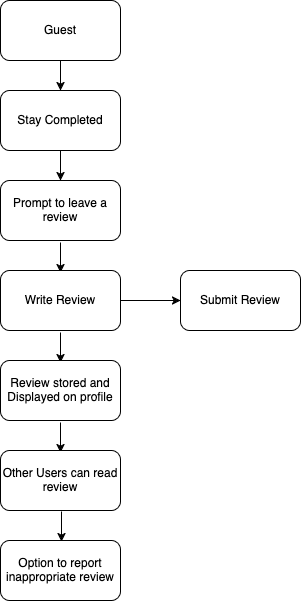

The diagram above was exported from draw.io. Its source (the exported page's mxGraphModel, read from the mxfile embedded in the PNG):
<mxGraphModel dx="946" dy="618" grid="1" gridSize="10" guides="1" tooltips="1" connect="1" arrows="1" fold="1" page="1" pageScale="1" pageWidth="850" pageHeight="1100" math="0" shadow="0">
  <root>
    <mxCell id="0" />
    <mxCell id="1" parent="0" />
    <mxCell id="WrdaumwTs1meAHa7kaYo-37" value="" style="endArrow=classic;html=1;rounded=0;exitX=0.5;exitY=1;exitDx=0;exitDy=0;entryX=0.5;entryY=0;entryDx=0;entryDy=0;" edge="1" parent="1">
      <mxGeometry width="50" height="50" relative="1" as="geometry">
        <mxPoint x="360" y="190" as="sourcePoint" />
        <mxPoint x="360" y="220" as="targetPoint" />
      </mxGeometry>
    </mxCell>
    <mxCell id="WrdaumwTs1meAHa7kaYo-38" value="" style="endArrow=classic;html=1;rounded=0;exitX=0.5;exitY=1;exitDx=0;exitDy=0;entryX=0.5;entryY=0;entryDx=0;entryDy=0;" edge="1" parent="1">
      <mxGeometry width="50" height="50" relative="1" as="geometry">
        <mxPoint x="360" y="282" as="sourcePoint" />
        <mxPoint x="360" y="312" as="targetPoint" />
      </mxGeometry>
    </mxCell>
    <mxCell id="WrdaumwTs1meAHa7kaYo-39" value="" style="endArrow=classic;html=1;rounded=0;exitX=0.5;exitY=1;exitDx=0;exitDy=0;entryX=0.5;entryY=0;entryDx=0;entryDy=0;" edge="1" parent="1">
      <mxGeometry width="50" height="50" relative="1" as="geometry">
        <mxPoint x="360" y="372" as="sourcePoint" />
        <mxPoint x="360" y="402" as="targetPoint" />
      </mxGeometry>
    </mxCell>
    <mxCell id="WrdaumwTs1meAHa7kaYo-40" value="" style="endArrow=classic;html=1;rounded=0;exitX=0.5;exitY=1;exitDx=0;exitDy=0;entryX=0.5;entryY=0;entryDx=0;entryDy=0;" edge="1" parent="1">
      <mxGeometry width="50" height="50" relative="1" as="geometry">
        <mxPoint x="360" y="462" as="sourcePoint" />
        <mxPoint x="360" y="492" as="targetPoint" />
      </mxGeometry>
    </mxCell>
    <mxCell id="WrdaumwTs1meAHa7kaYo-41" value="" style="endArrow=classic;html=1;rounded=0;exitX=0.5;exitY=1;exitDx=0;exitDy=0;entryX=0.5;entryY=0;entryDx=0;entryDy=0;" edge="1" parent="1">
      <mxGeometry width="50" height="50" relative="1" as="geometry">
        <mxPoint x="361" y="551" as="sourcePoint" />
        <mxPoint x="361" y="581" as="targetPoint" />
      </mxGeometry>
    </mxCell>
    <mxCell id="WrdaumwTs1meAHa7kaYo-45" value="" style="group" vertex="1" connectable="0" parent="1">
      <mxGeometry x="300" y="40" width="300" height="600" as="geometry" />
    </mxCell>
    <mxCell id="WrdaumwTs1meAHa7kaYo-29" value="Guest" style="rounded=1;whiteSpace=wrap;html=1;" vertex="1" parent="WrdaumwTs1meAHa7kaYo-45">
      <mxGeometry width="120" height="60" as="geometry" />
    </mxCell>
    <mxCell id="WrdaumwTs1meAHa7kaYo-30" value="Prompt to leave&amp;nbsp;a review" style="rounded=1;whiteSpace=wrap;html=1;" vertex="1" parent="WrdaumwTs1meAHa7kaYo-45">
      <mxGeometry y="180" width="120" height="60" as="geometry" />
    </mxCell>
    <mxCell id="WrdaumwTs1meAHa7kaYo-31" value="Stay Completed" style="rounded=1;whiteSpace=wrap;html=1;" vertex="1" parent="WrdaumwTs1meAHa7kaYo-45">
      <mxGeometry y="90" width="120" height="60" as="geometry" />
    </mxCell>
    <mxCell id="WrdaumwTs1meAHa7kaYo-32" value="Write Review" style="rounded=1;whiteSpace=wrap;html=1;" vertex="1" parent="WrdaumwTs1meAHa7kaYo-45">
      <mxGeometry y="270" width="120" height="60" as="geometry" />
    </mxCell>
    <mxCell id="WrdaumwTs1meAHa7kaYo-33" value="Review stored and Displayed on profile" style="rounded=1;whiteSpace=wrap;html=1;" vertex="1" parent="WrdaumwTs1meAHa7kaYo-45">
      <mxGeometry y="360" width="120" height="60" as="geometry" />
    </mxCell>
    <mxCell id="WrdaumwTs1meAHa7kaYo-34" value="Other Users can read review" style="rounded=1;whiteSpace=wrap;html=1;" vertex="1" parent="WrdaumwTs1meAHa7kaYo-45">
      <mxGeometry y="450" width="120" height="60" as="geometry" />
    </mxCell>
    <mxCell id="WrdaumwTs1meAHa7kaYo-35" value="Option to report inappropriate review" style="rounded=1;whiteSpace=wrap;html=1;" vertex="1" parent="WrdaumwTs1meAHa7kaYo-45">
      <mxGeometry y="540" width="120" height="60" as="geometry" />
    </mxCell>
    <mxCell id="WrdaumwTs1meAHa7kaYo-43" value="Submit Review" style="rounded=1;whiteSpace=wrap;html=1;" vertex="1" parent="WrdaumwTs1meAHa7kaYo-45">
      <mxGeometry x="180" y="270" width="120" height="60" as="geometry" />
    </mxCell>
    <mxCell id="WrdaumwTs1meAHa7kaYo-36" value="" style="endArrow=classic;html=1;rounded=0;exitX=0.5;exitY=1;exitDx=0;exitDy=0;entryX=0.5;entryY=0;entryDx=0;entryDy=0;" edge="1" parent="WrdaumwTs1meAHa7kaYo-45" source="WrdaumwTs1meAHa7kaYo-29" target="WrdaumwTs1meAHa7kaYo-31">
      <mxGeometry width="50" height="50" relative="1" as="geometry">
        <mxPoint x="150" y="320" as="sourcePoint" />
        <mxPoint x="200" y="270" as="targetPoint" />
      </mxGeometry>
    </mxCell>
    <mxCell id="WrdaumwTs1meAHa7kaYo-44" value="" style="endArrow=classic;html=1;rounded=0;exitX=1;exitY=0.5;exitDx=0;exitDy=0;entryX=0;entryY=0.5;entryDx=0;entryDy=0;" edge="1" parent="WrdaumwTs1meAHa7kaYo-45" source="WrdaumwTs1meAHa7kaYo-32" target="WrdaumwTs1meAHa7kaYo-43">
      <mxGeometry width="50" height="50" relative="1" as="geometry">
        <mxPoint x="150" y="320" as="sourcePoint" />
        <mxPoint x="200" y="270" as="targetPoint" />
      </mxGeometry>
    </mxCell>
  </root>
</mxGraphModel>